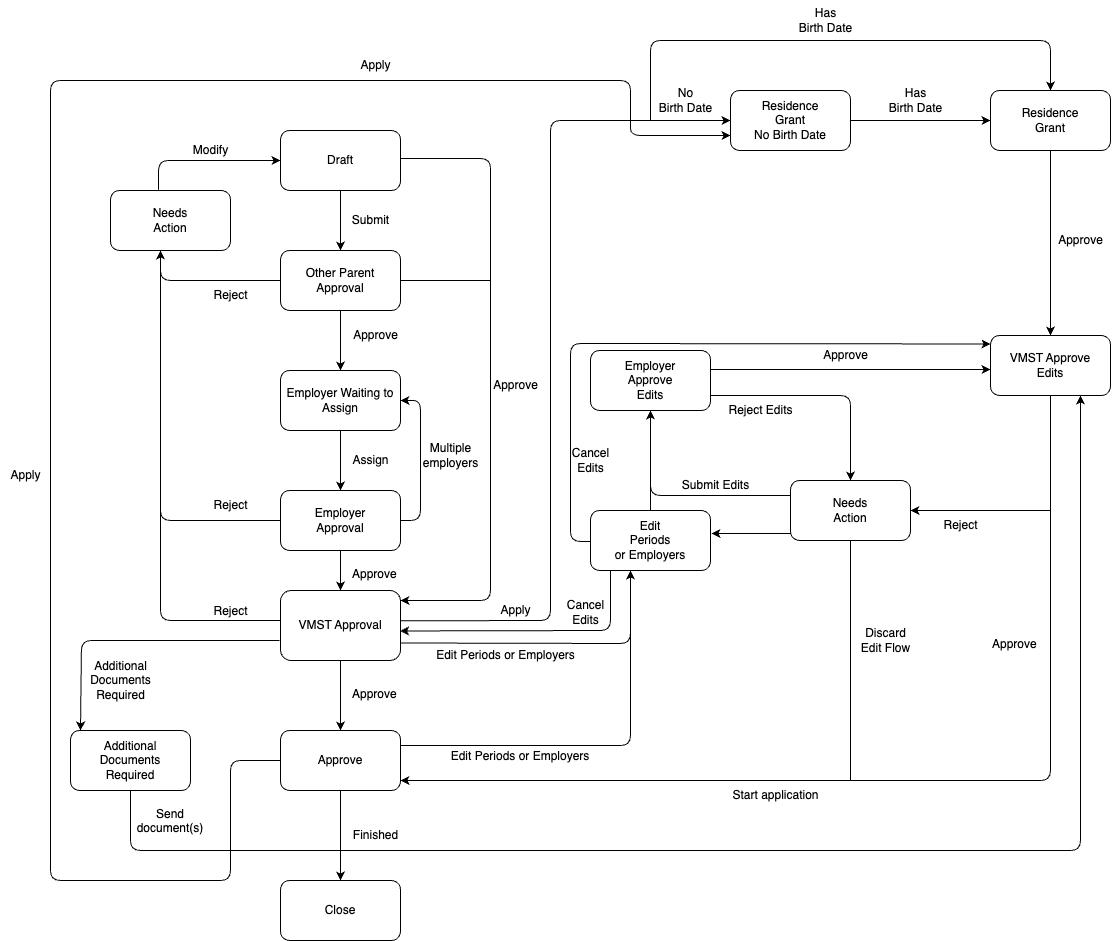

The diagram above was exported from draw.io. Its source (the exported page's mxGraphModel, read from the mxfile embedded in the PNG):
<mxGraphModel dx="1885" dy="1654" grid="1" gridSize="10" guides="0" tooltips="1" connect="1" arrows="1" fold="1" page="1" pageScale="1" pageWidth="1169" pageHeight="827" background="#ffffff" math="0" shadow="0">
  <root>
    <mxCell id="0" />
    <mxCell id="1" parent="0" />
    <mxCell id="2" value="Draft" style="rounded=1;whiteSpace=wrap;html=1;" parent="1" vertex="1">
      <mxGeometry x="250" y="10" width="120" height="60" as="geometry" />
    </mxCell>
    <mxCell id="3" value="Other Parent&lt;br&gt;Approval" style="rounded=1;whiteSpace=wrap;html=1;" parent="1" vertex="1">
      <mxGeometry x="250" y="130" width="120" height="60" as="geometry" />
    </mxCell>
    <mxCell id="4" value="Employer Waiting to Assign" style="rounded=1;whiteSpace=wrap;html=1;" parent="1" vertex="1">
      <mxGeometry x="250" y="250" width="120" height="60" as="geometry" />
    </mxCell>
    <mxCell id="150" style="edgeStyle=none;html=1;exitX=1;exitY=0.5;exitDx=0;exitDy=0;entryX=1;entryY=0.5;entryDx=0;entryDy=0;" parent="1" source="5" target="4" edge="1">
      <mxGeometry relative="1" as="geometry">
        <mxPoint x="430" y="400" as="targetPoint" />
        <Array as="points">
          <mxPoint x="390" y="400" />
          <mxPoint x="390" y="280" />
        </Array>
      </mxGeometry>
    </mxCell>
    <mxCell id="5" value="Employer&lt;br&gt;Approval" style="rounded=1;whiteSpace=wrap;html=1;" parent="1" vertex="1">
      <mxGeometry x="250" y="370" width="120" height="60" as="geometry" />
    </mxCell>
    <mxCell id="155" style="edgeStyle=none;html=1;entryX=0.5;entryY=0;entryDx=0;entryDy=0;strokeColor=#000000;exitX=0.5;exitY=1;exitDx=0;exitDy=0;" parent="1" source="6" target="7" edge="1">
      <mxGeometry relative="1" as="geometry">
        <mxPoint x="310" y="550" as="sourcePoint" />
        <Array as="points">
          <mxPoint x="310" y="570" />
        </Array>
      </mxGeometry>
    </mxCell>
    <mxCell id="6" value="VMST Approval" style="rounded=1;whiteSpace=wrap;html=1;" parent="1" vertex="1">
      <mxGeometry x="250" y="470" width="120" height="70" as="geometry" />
    </mxCell>
    <mxCell id="7" value="Approve" style="rounded=1;whiteSpace=wrap;html=1;" parent="1" vertex="1">
      <mxGeometry x="250" y="610" width="120" height="60" as="geometry" />
    </mxCell>
    <mxCell id="8" value="Close" style="rounded=1;whiteSpace=wrap;html=1;" parent="1" vertex="1">
      <mxGeometry x="250" y="760" width="120" height="60" as="geometry" />
    </mxCell>
    <mxCell id="9" value="Needs&lt;br&gt;Action" style="rounded=1;whiteSpace=wrap;html=1;" parent="1" vertex="1">
      <mxGeometry x="80" y="70" width="120" height="60" as="geometry" />
    </mxCell>
    <mxCell id="10" value="Additional&lt;br&gt;Documents&lt;br&gt;Required" style="rounded=1;whiteSpace=wrap;html=1;" parent="1" vertex="1">
      <mxGeometry x="40" y="610" width="120" height="60" as="geometry" />
    </mxCell>
    <mxCell id="159" style="edgeStyle=none;html=1;entryX=0;entryY=0.158;entryDx=0;entryDy=0;exitX=0;exitY=0.5;exitDx=0;exitDy=0;entryPerimeter=0;" parent="1" edge="1">
      <mxGeometry relative="1" as="geometry">
        <Array as="points">
          <mxPoint x="540" y="421" />
          <mxPoint x="540" y="223" />
        </Array>
        <mxPoint x="560" y="421" as="sourcePoint" />
        <mxPoint x="960" y="223.48000000000002" as="targetPoint" />
      </mxGeometry>
    </mxCell>
    <mxCell id="11" value="Edit&lt;br&gt;Periods&lt;br&gt;or Employers" style="rounded=1;whiteSpace=wrap;html=1;" parent="1" vertex="1">
      <mxGeometry x="560" y="390" width="120" height="60" as="geometry" />
    </mxCell>
    <mxCell id="12" value="Employer&lt;br&gt;Approve&lt;br&gt;Edits" style="rounded=1;whiteSpace=wrap;html=1;" parent="1" vertex="1">
      <mxGeometry x="560" y="230" width="120" height="60" as="geometry" />
    </mxCell>
    <mxCell id="13" value="VMST Approve&lt;br&gt;Edits" style="rounded=1;whiteSpace=wrap;html=1;" parent="1" vertex="1">
      <mxGeometry x="960" y="215" width="120" height="60" as="geometry" />
    </mxCell>
    <mxCell id="14" value="Needs&lt;br&gt;Action" style="rounded=1;whiteSpace=wrap;html=1;" parent="1" vertex="1">
      <mxGeometry x="760" y="360" width="120" height="60" as="geometry" />
    </mxCell>
    <mxCell id="15" value="Residence&lt;br&gt;Grant&lt;br&gt;" style="rounded=1;whiteSpace=wrap;html=1;" parent="1" vertex="1">
      <mxGeometry x="960" y="-30" width="120" height="60" as="geometry" />
    </mxCell>
    <mxCell id="18" value="" style="endArrow=classic;html=1;entryX=0.5;entryY=0;entryDx=0;entryDy=0;exitX=0.5;exitY=1;exitDx=0;exitDy=0;fontColor=#FFFFFF;strokeColor=#000000;" parent="1" source="2" target="3" edge="1">
      <mxGeometry width="50" height="50" relative="1" as="geometry">
        <mxPoint x="400" y="570" as="sourcePoint" />
        <mxPoint x="450" y="520" as="targetPoint" />
      </mxGeometry>
    </mxCell>
    <mxCell id="19" value="" style="endArrow=classic;html=1;entryX=0.5;entryY=0;entryDx=0;entryDy=0;exitX=0.5;exitY=1;exitDx=0;exitDy=0;fontColor=#FFFFFF;strokeColor=#000000;" parent="1" edge="1">
      <mxGeometry width="50" height="50" relative="1" as="geometry">
        <mxPoint x="310" y="190" as="sourcePoint" />
        <mxPoint x="310" y="250" as="targetPoint" />
      </mxGeometry>
    </mxCell>
    <mxCell id="20" value="" style="endArrow=classic;html=1;entryX=0.5;entryY=0;entryDx=0;entryDy=0;exitX=0.5;exitY=1;exitDx=0;exitDy=0;fontColor=#FFFFFF;strokeColor=#000000;" parent="1" edge="1">
      <mxGeometry width="50" height="50" relative="1" as="geometry">
        <mxPoint x="310" y="310" as="sourcePoint" />
        <mxPoint x="310" y="370" as="targetPoint" />
      </mxGeometry>
    </mxCell>
    <mxCell id="21" value="" style="endArrow=classic;html=1;exitX=0.5;exitY=1;exitDx=0;exitDy=0;fontColor=#FFFFFF;strokeColor=#000000;" parent="1" edge="1">
      <mxGeometry width="50" height="50" relative="1" as="geometry">
        <mxPoint x="310" y="430" as="sourcePoint" />
        <mxPoint x="310" y="470" as="targetPoint" />
      </mxGeometry>
    </mxCell>
    <mxCell id="23" value="" style="endArrow=classic;html=1;entryX=0.5;entryY=0;entryDx=0;entryDy=0;exitX=0.5;exitY=1;exitDx=0;exitDy=0;fontColor=#FFFFFF;strokeColor=#000000;" parent="1" target="8" edge="1">
      <mxGeometry width="50" height="50" relative="1" as="geometry">
        <mxPoint x="310" y="670" as="sourcePoint" />
        <mxPoint x="310" y="730" as="targetPoint" />
      </mxGeometry>
    </mxCell>
    <mxCell id="24" value="" style="endArrow=classic;html=1;exitX=0;exitY=0.5;exitDx=0;exitDy=0;fontColor=#FFFFFF;strokeColor=#000000;" parent="1" source="3" edge="1">
      <mxGeometry width="50" height="50" relative="1" as="geometry">
        <mxPoint x="130" y="220" as="sourcePoint" />
        <mxPoint x="130" y="130" as="targetPoint" />
        <Array as="points">
          <mxPoint x="130" y="160" />
        </Array>
      </mxGeometry>
    </mxCell>
    <mxCell id="26" value="" style="endArrow=none;html=1;exitX=0;exitY=0.5;exitDx=0;exitDy=0;fontColor=#FFFFFF;strokeColor=#000000;" parent="1" source="5" edge="1">
      <mxGeometry width="50" height="50" relative="1" as="geometry">
        <mxPoint x="400" y="570" as="sourcePoint" />
        <mxPoint x="130" y="150" as="targetPoint" />
        <Array as="points">
          <mxPoint x="130" y="400" />
        </Array>
      </mxGeometry>
    </mxCell>
    <mxCell id="27" value="" style="endArrow=none;html=1;fontColor=#FFFFFF;strokeColor=#000000;" parent="1" edge="1">
      <mxGeometry width="50" height="50" relative="1" as="geometry">
        <mxPoint x="250" y="500" as="sourcePoint" />
        <mxPoint x="130" y="270" as="targetPoint" />
        <Array as="points">
          <mxPoint x="130" y="500" />
        </Array>
      </mxGeometry>
    </mxCell>
    <mxCell id="29" value="" style="endArrow=classic;html=1;exitX=1;exitY=0.5;exitDx=0;exitDy=0;fontColor=#FFFFFF;strokeColor=#000000;" parent="1" edge="1">
      <mxGeometry width="50" height="50" relative="1" as="geometry">
        <mxPoint x="370" y="38" as="sourcePoint" />
        <mxPoint x="370" y="480" as="targetPoint" />
        <Array as="points">
          <mxPoint x="460" y="38" />
          <mxPoint x="460" y="480" />
        </Array>
      </mxGeometry>
    </mxCell>
    <mxCell id="30" value="" style="endArrow=none;html=1;exitX=1;exitY=0.5;exitDx=0;exitDy=0;fontColor=#FFFFFF;strokeColor=#000000;" parent="1" source="3" edge="1">
      <mxGeometry width="50" height="50" relative="1" as="geometry">
        <mxPoint x="400" y="520" as="sourcePoint" />
        <mxPoint x="460" y="160" as="targetPoint" />
      </mxGeometry>
    </mxCell>
    <mxCell id="31" value="" style="endArrow=classic;html=1;fontColor=#FFFFFF;strokeColor=#000000;" parent="1" edge="1">
      <mxGeometry width="50" height="50" relative="1" as="geometry">
        <mxPoint x="249" y="520" as="sourcePoint" />
        <mxPoint x="50" y="610" as="targetPoint" />
        <Array as="points">
          <mxPoint x="51" y="520" />
        </Array>
      </mxGeometry>
    </mxCell>
    <mxCell id="32" value="" style="endArrow=classic;html=1;exitX=0.5;exitY=1;exitDx=0;exitDy=0;entryX=0.75;entryY=1;entryDx=0;entryDy=0;fontColor=#FFFFFF;strokeColor=#000000;" parent="1" source="10" target="13" edge="1">
      <mxGeometry width="50" height="50" relative="1" as="geometry">
        <mxPoint x="400" y="720" as="sourcePoint" />
        <mxPoint x="220" y="550" as="targetPoint" />
        <Array as="points">
          <mxPoint x="100" y="730" />
          <mxPoint x="190" y="730" />
          <mxPoint x="270" y="730" />
          <mxPoint x="1050" y="730" />
        </Array>
      </mxGeometry>
    </mxCell>
    <mxCell id="33" value="" style="endArrow=classic;html=1;exitX=1;exitY=0.75;exitDx=0;exitDy=0;strokeColor=#000000;" parent="1" source="6" edge="1">
      <mxGeometry width="50" height="50" relative="1" as="geometry">
        <mxPoint x="450" y="680" as="sourcePoint" />
        <mxPoint x="600" y="450" as="targetPoint" />
        <Array as="points">
          <mxPoint x="600" y="523" />
        </Array>
      </mxGeometry>
    </mxCell>
    <mxCell id="34" value="" style="endArrow=classic;html=1;strokeColor=#000000;entryX=0.5;entryY=1;entryDx=0;entryDy=0;exitX=0.5;exitY=0;exitDx=0;exitDy=0;" parent="1" source="11" target="12" edge="1">
      <mxGeometry width="50" height="50" relative="1" as="geometry">
        <mxPoint x="600" y="390" as="sourcePoint" />
        <mxPoint x="600" y="290" as="targetPoint" />
      </mxGeometry>
    </mxCell>
    <mxCell id="36" value="" style="endArrow=none;html=1;exitX=1;exitY=0.25;exitDx=0;exitDy=0;strokeColor=#000000;" parent="1" source="7" edge="1">
      <mxGeometry width="50" height="50" relative="1" as="geometry">
        <mxPoint x="450" y="680" as="sourcePoint" />
        <mxPoint x="600" y="450" as="targetPoint" />
        <Array as="points">
          <mxPoint x="600" y="625" />
        </Array>
      </mxGeometry>
    </mxCell>
    <mxCell id="37" value="" style="endArrow=classic;html=1;entryX=0.996;entryY=0.578;entryDx=0;entryDy=0;fontColor=#FFFFFF;strokeColor=#000000;entryPerimeter=0;" parent="1" target="6" edge="1">
      <mxGeometry width="50" height="50" relative="1" as="geometry">
        <mxPoint x="580" y="450" as="sourcePoint" />
        <mxPoint x="500" y="630" as="targetPoint" />
        <Array as="points">
          <mxPoint x="580" y="510" />
        </Array>
      </mxGeometry>
    </mxCell>
    <mxCell id="38" value="" style="endArrow=classic;html=1;fontColor=#FFFFFF;strokeColor=#000000;" parent="1" edge="1">
      <mxGeometry width="50" height="50" relative="1" as="geometry">
        <mxPoint x="680" y="249" as="sourcePoint" />
        <mxPoint x="960" y="249" as="targetPoint" />
        <Array as="points">
          <mxPoint x="820" y="249" />
        </Array>
      </mxGeometry>
    </mxCell>
    <mxCell id="39" value="" style="endArrow=classic;html=1;exitX=1;exitY=0.75;exitDx=0;exitDy=0;entryX=0.5;entryY=0;entryDx=0;entryDy=0;strokeColor=#000000;" parent="1" source="12" target="14" edge="1">
      <mxGeometry width="50" height="50" relative="1" as="geometry">
        <mxPoint x="690" y="255" as="sourcePoint" />
        <mxPoint x="970" y="255" as="targetPoint" />
        <Array as="points">
          <mxPoint x="820" y="275" />
        </Array>
      </mxGeometry>
    </mxCell>
    <mxCell id="41" value="" style="endArrow=none;html=1;entryX=0;entryY=0.25;entryDx=0;entryDy=0;strokeColor=#000000;exitX=0.5;exitY=1;exitDx=0;exitDy=0;" parent="1" source="12" target="14" edge="1">
      <mxGeometry width="50" height="50" relative="1" as="geometry">
        <mxPoint x="600" y="300" as="sourcePoint" />
        <mxPoint x="750" y="360" as="targetPoint" />
        <Array as="points">
          <mxPoint x="620" y="375" />
        </Array>
      </mxGeometry>
    </mxCell>
    <mxCell id="42" value="" style="endArrow=classic;html=1;entryX=1.008;entryY=0.383;entryDx=0;entryDy=0;entryPerimeter=0;strokeColor=#000000;" parent="1" target="11" edge="1">
      <mxGeometry width="50" height="50" relative="1" as="geometry">
        <mxPoint x="760" y="413" as="sourcePoint" />
        <mxPoint x="590" y="630" as="targetPoint" />
      </mxGeometry>
    </mxCell>
    <mxCell id="43" value="" style="endArrow=classic;html=1;exitX=0.5;exitY=1;exitDx=0;exitDy=0;fontColor=#FFFFFF;strokeColor=#000000;" parent="1" source="13" edge="1">
      <mxGeometry width="50" height="50" relative="1" as="geometry">
        <mxPoint x="970" y="310" as="sourcePoint" />
        <mxPoint x="370" y="660" as="targetPoint" />
        <Array as="points">
          <mxPoint x="1020" y="360" />
          <mxPoint x="1020" y="660" />
        </Array>
      </mxGeometry>
    </mxCell>
    <mxCell id="44" value="" style="endArrow=classic;html=1;entryX=1;entryY=0.5;entryDx=0;entryDy=0;fontColor=#FFFFFF;strokeColor=#000000;" parent="1" target="14" edge="1">
      <mxGeometry width="50" height="50" relative="1" as="geometry">
        <mxPoint x="1020" y="390" as="sourcePoint" />
        <mxPoint x="650" y="630" as="targetPoint" />
      </mxGeometry>
    </mxCell>
    <mxCell id="53" value="" style="endArrow=classic;html=1;entryX=0;entryY=0.5;entryDx=0;entryDy=0;exitX=0.401;exitY=-0.012;exitDx=0;exitDy=0;exitPerimeter=0;strokeColor=#000000;" parent="1" source="9" target="2" edge="1">
      <mxGeometry width="50" height="50" relative="1" as="geometry">
        <mxPoint x="140" y="40" as="sourcePoint" />
        <mxPoint x="480" y="740" as="targetPoint" />
        <Array as="points">
          <mxPoint x="128" y="40" />
        </Array>
      </mxGeometry>
    </mxCell>
    <mxCell id="55" value="Reject" style="text;html=1;align=center;verticalAlign=middle;resizable=0;points=[];autosize=1;strokeColor=none;fillColor=none;fontColor=#000000;" parent="1" vertex="1">
      <mxGeometry x="170" y="160" width="60" height="30" as="geometry" />
    </mxCell>
    <mxCell id="56" value="Reject" style="text;html=1;align=center;verticalAlign=middle;resizable=0;points=[];autosize=1;strokeColor=none;fillColor=none;fontColor=#000000;" parent="1" vertex="1">
      <mxGeometry x="170" y="370" width="60" height="30" as="geometry" />
    </mxCell>
    <mxCell id="57" value="Reject" style="text;html=1;align=center;verticalAlign=middle;resizable=0;points=[];autosize=1;strokeColor=none;fillColor=none;fontColor=#000000;" parent="1" vertex="1">
      <mxGeometry x="170" y="476" width="60" height="30" as="geometry" />
    </mxCell>
    <mxCell id="59" value="Reject" style="text;html=1;align=center;verticalAlign=middle;resizable=0;points=[];autosize=1;strokeColor=none;fillColor=none;fontColor=#000000;" parent="1" vertex="1">
      <mxGeometry x="900" y="390" width="60" height="30" as="geometry" />
    </mxCell>
    <mxCell id="60" value="Approve" style="text;html=1;align=center;verticalAlign=middle;resizable=0;points=[];autosize=1;strokeColor=none;fillColor=none;fontColor=#000000;" parent="1" vertex="1">
      <mxGeometry x="780" y="220" width="70" height="30" as="geometry" />
    </mxCell>
    <mxCell id="62" value="Approve" style="text;html=1;align=center;verticalAlign=middle;resizable=0;points=[];autosize=1;strokeColor=none;fillColor=none;fontColor=#000000;" parent="1" vertex="1">
      <mxGeometry x="310" y="200" width="70" height="30" as="geometry" />
    </mxCell>
    <mxCell id="63" value="Submit" style="text;html=1;align=center;verticalAlign=middle;resizable=0;points=[];autosize=1;strokeColor=none;fillColor=none;fontColor=#000000;" parent="1" vertex="1">
      <mxGeometry x="310" y="85" width="60" height="30" as="geometry" />
    </mxCell>
    <mxCell id="64" value="Approve" style="text;whiteSpace=wrap;fontColor=#000000;" parent="1" vertex="1">
      <mxGeometry x="320" y="440" width="80" height="30" as="geometry" />
    </mxCell>
    <mxCell id="65" value="Approve" style="text;fontColor=#000000;" parent="1" vertex="1">
      <mxGeometry x="960" y="510" width="50" height="30" as="geometry" />
    </mxCell>
    <mxCell id="66" value="Approve" style="text;fontColor=#000000;" parent="1" vertex="1">
      <mxGeometry x="320" y="560" width="50" height="30" as="geometry" />
    </mxCell>
    <mxCell id="67" value="Finished" style="text;html=1;align=center;verticalAlign=middle;resizable=0;points=[];autosize=1;strokeColor=none;fillColor=none;fontColor=#000000;" parent="1" vertex="1">
      <mxGeometry x="310" y="700" width="70" height="30" as="geometry" />
    </mxCell>
    <mxCell id="68" value="Edit Periods or Employers" style="text;html=1;align=center;verticalAlign=middle;resizable=0;points=[];autosize=1;strokeColor=none;fillColor=none;fontColor=#000000;" parent="1" vertex="1">
      <mxGeometry x="395" y="520" width="160" height="30" as="geometry" />
    </mxCell>
    <mxCell id="72" value="Edit Periods or Employers" style="text;align=center;fontColor=#000000;" parent="1" vertex="1">
      <mxGeometry x="440" y="622" width="100" height="40" as="geometry" />
    </mxCell>
    <mxCell id="73" value="" style="endArrow=none;html=1;entryX=0.5;entryY=1;entryDx=0;entryDy=0;fontColor=#FFFFFF;strokeColor=#000000;" parent="1" target="14" edge="1">
      <mxGeometry width="50" height="50" relative="1" as="geometry">
        <mxPoint x="820" y="660" as="sourcePoint" />
        <mxPoint x="610" y="580" as="targetPoint" />
      </mxGeometry>
    </mxCell>
    <mxCell id="74" value="Discard&lt;br&gt;Edit Flow" style="text;html=1;align=center;verticalAlign=middle;resizable=0;points=[];autosize=1;strokeColor=none;fillColor=none;fontColor=#000000;" parent="1" vertex="1">
      <mxGeometry x="820" y="500" width="70" height="40" as="geometry" />
    </mxCell>
    <mxCell id="75" value="Cancel&lt;br&gt;Edits" style="text;html=1;align=center;verticalAlign=middle;resizable=0;points=[];autosize=1;strokeColor=none;fillColor=none;fontColor=#000000;" parent="1" vertex="1">
      <mxGeometry x="525" y="472" width="60" height="40" as="geometry" />
    </mxCell>
    <mxCell id="76" value="Reject Edits" style="text;html=1;align=center;verticalAlign=middle;resizable=0;points=[];autosize=1;strokeColor=none;fillColor=none;fontColor=#000000;" parent="1" vertex="1">
      <mxGeometry x="685" y="275" width="90" height="30" as="geometry" />
    </mxCell>
    <mxCell id="77" value="Submit Edits" style="text;html=1;align=center;verticalAlign=middle;resizable=0;points=[];autosize=1;strokeColor=none;fillColor=none;fontColor=#000000;" parent="1" vertex="1">
      <mxGeometry x="640" y="350" width="90" height="30" as="geometry" />
    </mxCell>
    <mxCell id="78" value="Assign" style="text;html=1;align=center;verticalAlign=middle;resizable=0;points=[];autosize=1;strokeColor=none;fillColor=none;fontColor=#000000;" parent="1" vertex="1">
      <mxGeometry x="310" y="325" width="60" height="30" as="geometry" />
    </mxCell>
    <mxCell id="79" value="Modify" style="text;html=1;align=center;verticalAlign=middle;resizable=0;points=[];autosize=1;strokeColor=none;fillColor=none;fontColor=#000000;" parent="1" vertex="1">
      <mxGeometry x="150" y="15" width="60" height="30" as="geometry" />
    </mxCell>
    <mxCell id="80" value="Approve" style="text;html=1;align=center;verticalAlign=middle;resizable=0;points=[];autosize=1;strokeColor=none;fillColor=none;fontColor=#000000;" parent="1" vertex="1">
      <mxGeometry x="450" y="250" width="70" height="30" as="geometry" />
    </mxCell>
    <mxCell id="81" value="Additional&lt;br&gt;Documents&lt;br&gt;Required" style="text;html=1;align=center;verticalAlign=middle;resizable=0;points=[];autosize=1;strokeColor=none;fillColor=none;fontColor=#000000;" parent="1" vertex="1">
      <mxGeometry x="50" y="530" width="80" height="60" as="geometry" />
    </mxCell>
    <mxCell id="85" value="Start application" style="text;html=1;align=center;verticalAlign=middle;resizable=0;points=[];autosize=1;strokeColor=none;fillColor=none;fontColor=#000000;" parent="1" vertex="1">
      <mxGeometry x="690" y="660" width="110" height="30" as="geometry" />
    </mxCell>
    <mxCell id="93" value="Residence&lt;br&gt;Grant&lt;br&gt;No Birth Date" style="rounded=1;whiteSpace=wrap;html=1;" parent="1" vertex="1">
      <mxGeometry x="700" y="-30" width="120" height="60" as="geometry" />
    </mxCell>
    <mxCell id="134" value="" style="endArrow=classic;html=1;entryX=0;entryY=0.5;entryDx=0;entryDy=0;fontColor=#FFFFFF;strokeColor=#000000;exitX=1.004;exitY=0.433;exitDx=0;exitDy=0;exitPerimeter=0;" parent="1" source="6" target="93" edge="1">
      <mxGeometry width="50" height="50" relative="1" as="geometry">
        <mxPoint x="380" y="520" as="sourcePoint" />
        <mxPoint x="690" y="10" as="targetPoint" />
        <Array as="points">
          <mxPoint x="520" y="500" />
          <mxPoint x="520" />
        </Array>
      </mxGeometry>
    </mxCell>
    <mxCell id="136" value="" style="endArrow=classic;html=1;entryX=0;entryY=0.5;entryDx=0;entryDy=0;exitX=1;exitY=0.5;exitDx=0;exitDy=0;fontColor=#FFFFFF;" parent="1" source="93" target="15" edge="1">
      <mxGeometry width="50" height="50" relative="1" as="geometry">
        <mxPoint x="610" y="440" as="sourcePoint" />
        <mxPoint x="820" y="90" as="targetPoint" />
      </mxGeometry>
    </mxCell>
    <mxCell id="137" value="" style="endArrow=none;html=1;entryX=0;entryY=0.5;entryDx=0;entryDy=0;fillColor=#f5f5f5;strokeColor=#000000;fontColor=#000000;" parent="1" target="7" edge="1">
      <mxGeometry width="50" height="50" relative="1" as="geometry">
        <mxPoint x="600" as="sourcePoint" />
        <mxPoint x="230" y="640" as="targetPoint" />
        <Array as="points">
          <mxPoint x="600" y="-40" />
          <mxPoint x="20" y="-40" />
          <mxPoint x="20" y="760" />
          <mxPoint x="200" y="760" />
          <mxPoint x="200" y="640" />
        </Array>
      </mxGeometry>
    </mxCell>
    <mxCell id="138" value="" style="endArrow=none;html=1;fontColor=#FFFFFF;strokeColor=#000000;exitX=0;exitY=0.75;exitDx=0;exitDy=0;startArrow=classic;startFill=1;" parent="1" source="93" edge="1">
      <mxGeometry width="50" height="50" relative="1" as="geometry">
        <mxPoint x="981" y="200" as="sourcePoint" />
        <mxPoint x="600" as="targetPoint" />
        <Array as="points">
          <mxPoint x="600" y="15" />
        </Array>
      </mxGeometry>
    </mxCell>
    <mxCell id="139" value="" style="endArrow=classic;html=1;exitX=0.5;exitY=1;exitDx=0;exitDy=0;entryX=0.5;entryY=0;entryDx=0;entryDy=0;fontColor=#FFFFFF;strokeColor=#000000;" parent="1" source="15" target="13" edge="1">
      <mxGeometry width="50" height="50" relative="1" as="geometry">
        <mxPoint x="890" y="80" as="sourcePoint" />
        <mxPoint x="820" y="130" as="targetPoint" />
      </mxGeometry>
    </mxCell>
    <mxCell id="140" value="Approve" style="text;html=1;align=center;verticalAlign=middle;resizable=0;points=[];autosize=1;strokeColor=none;fillColor=none;fontColor=#000000;" parent="1" vertex="1">
      <mxGeometry x="1015" y="105" width="70" height="30" as="geometry" />
    </mxCell>
    <mxCell id="141" value="Has&lt;br&gt;Birth Date" style="text;html=1;align=center;verticalAlign=middle;resizable=0;points=[];autosize=1;strokeColor=none;fillColor=none;fontColor=#000000;" parent="1" vertex="1">
      <mxGeometry x="755" y="-120" width="80" height="40" as="geometry" />
    </mxCell>
    <mxCell id="142" value="Has&lt;br&gt;Birth Date" style="text;html=1;align=center;verticalAlign=middle;resizable=0;points=[];autosize=1;strokeColor=none;fillColor=none;fontColor=#000000;" parent="1" vertex="1">
      <mxGeometry x="845" y="-40" width="80" height="40" as="geometry" />
    </mxCell>
    <mxCell id="143" value="" style="endArrow=classic;html=1;entryX=0.5;entryY=0;entryDx=0;entryDy=0;fontColor=#FFFFFF;strokeColor=#000000;" parent="1" target="15" edge="1">
      <mxGeometry width="50" height="50" relative="1" as="geometry">
        <mxPoint x="620" as="sourcePoint" />
        <mxPoint x="850" y="-80" as="targetPoint" />
        <Array as="points">
          <mxPoint x="620" y="-80" />
          <mxPoint x="1020" y="-80" />
        </Array>
      </mxGeometry>
    </mxCell>
    <mxCell id="145" value="No&lt;br&gt;Birth Date" style="text;html=1;align=center;verticalAlign=middle;resizable=0;points=[];autosize=1;strokeColor=none;fillColor=none;fontColor=#000000;" parent="1" vertex="1">
      <mxGeometry x="615" y="-40" width="80" height="40" as="geometry" />
    </mxCell>
    <mxCell id="147" value="Apply" style="text;html=1;align=center;verticalAlign=middle;resizable=0;points=[];autosize=1;strokeColor=none;fillColor=none;fontColor=#000000;" parent="1" vertex="1">
      <mxGeometry x="320" y="-70" width="50" height="30" as="geometry" />
    </mxCell>
    <mxCell id="148" value="Apply" style="text;html=1;align=center;verticalAlign=middle;resizable=0;points=[];autosize=1;strokeColor=none;fillColor=none;fontColor=#000000;" parent="1" vertex="1">
      <mxGeometry x="460" y="475" width="50" height="30" as="geometry" />
    </mxCell>
    <mxCell id="149" value="Apply" style="text;html=1;align=center;verticalAlign=middle;resizable=0;points=[];autosize=1;fillColor=none;fontColor=#000000;" parent="1" vertex="1">
      <mxGeometry x="-30" y="340" width="50" height="30" as="geometry" />
    </mxCell>
    <mxCell id="151" value="Multiple&lt;br&gt;employers" style="text;html=1;align=center;verticalAlign=middle;resizable=0;points=[];autosize=1;strokeColor=none;fillColor=none;fontColor=#000000;" parent="1" vertex="1">
      <mxGeometry x="380" y="315" width="80" height="40" as="geometry" />
    </mxCell>
    <mxCell id="160" value="Cancel&lt;br&gt;Edits" style="text;html=1;align=center;verticalAlign=middle;resizable=0;points=[];autosize=1;strokeColor=none;fillColor=none;fontColor=#000000;" parent="1" vertex="1">
      <mxGeometry x="530" y="320" width="60" height="40" as="geometry" />
    </mxCell>
    <mxCell id="161" value="Send&#10;document(s)" style="text;align=center;fontColor=#000000;" parent="1" vertex="1">
      <mxGeometry x="90" y="680" width="100" height="40" as="geometry" />
    </mxCell>
  </root>
</mxGraphModel>